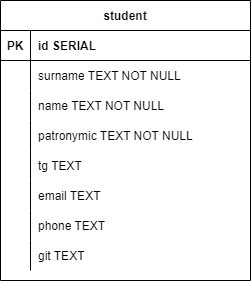

The diagram above was exported from draw.io. Its source (the exported page's mxGraphModel, read from the mxfile embedded in the PNG):
<mxGraphModel dx="1050" dy="629" grid="1" gridSize="10" guides="1" tooltips="1" connect="1" arrows="1" fold="1" page="1" pageScale="1" pageWidth="827" pageHeight="1169" math="0" shadow="0">
  <root>
    <mxCell id="0" />
    <mxCell id="1" parent="0" />
    <mxCell id="aWfSo52SWFaTj3OCOEjI-1" value="student" style="shape=table;startSize=30;container=1;collapsible=1;childLayout=tableLayout;fixedRows=1;rowLines=0;fontStyle=1;align=center;resizeLast=1;" parent="1" vertex="1">
      <mxGeometry x="230" y="180" width="250" height="280" as="geometry" />
    </mxCell>
    <mxCell id="aWfSo52SWFaTj3OCOEjI-2" value="" style="shape=partialRectangle;collapsible=0;dropTarget=0;pointerEvents=0;fillColor=none;points=[[0,0.5],[1,0.5]];portConstraint=eastwest;top=0;left=0;right=0;bottom=1;" parent="aWfSo52SWFaTj3OCOEjI-1" vertex="1">
      <mxGeometry y="30" width="250" height="30" as="geometry" />
    </mxCell>
    <mxCell id="aWfSo52SWFaTj3OCOEjI-3" value="PK" style="shape=partialRectangle;overflow=hidden;connectable=0;fillColor=none;top=0;left=0;bottom=0;right=0;fontStyle=1;" parent="aWfSo52SWFaTj3OCOEjI-2" vertex="1">
      <mxGeometry width="30" height="30" as="geometry">
        <mxRectangle width="30" height="30" as="alternateBounds" />
      </mxGeometry>
    </mxCell>
    <mxCell id="aWfSo52SWFaTj3OCOEjI-4" value="id SERIAL" style="shape=partialRectangle;overflow=hidden;connectable=0;fillColor=none;top=0;left=0;bottom=0;right=0;align=left;spacingLeft=6;fontStyle=1;" parent="aWfSo52SWFaTj3OCOEjI-2" vertex="1">
      <mxGeometry x="30" width="220" height="30" as="geometry">
        <mxRectangle width="220" height="30" as="alternateBounds" />
      </mxGeometry>
    </mxCell>
    <mxCell id="aWfSo52SWFaTj3OCOEjI-5" value="" style="shape=partialRectangle;collapsible=0;dropTarget=0;pointerEvents=0;fillColor=none;points=[[0,0.5],[1,0.5]];portConstraint=eastwest;top=0;left=0;right=0;bottom=0;" parent="aWfSo52SWFaTj3OCOEjI-1" vertex="1">
      <mxGeometry y="60" width="250" height="30" as="geometry" />
    </mxCell>
    <mxCell id="aWfSo52SWFaTj3OCOEjI-6" value="" style="shape=partialRectangle;overflow=hidden;connectable=0;fillColor=none;top=0;left=0;bottom=0;right=0;" parent="aWfSo52SWFaTj3OCOEjI-5" vertex="1">
      <mxGeometry width="30" height="30" as="geometry">
        <mxRectangle width="30" height="30" as="alternateBounds" />
      </mxGeometry>
    </mxCell>
    <mxCell id="aWfSo52SWFaTj3OCOEjI-7" value="surname TEXT NOT NULL" style="shape=partialRectangle;overflow=hidden;connectable=0;fillColor=none;top=0;left=0;bottom=0;right=0;align=left;spacingLeft=6;" parent="aWfSo52SWFaTj3OCOEjI-5" vertex="1">
      <mxGeometry x="30" width="220" height="30" as="geometry">
        <mxRectangle width="220" height="30" as="alternateBounds" />
      </mxGeometry>
    </mxCell>
    <mxCell id="aWfSo52SWFaTj3OCOEjI-8" style="shape=partialRectangle;collapsible=0;dropTarget=0;pointerEvents=0;fillColor=none;points=[[0,0.5],[1,0.5]];portConstraint=eastwest;top=0;left=0;right=0;bottom=0;" parent="aWfSo52SWFaTj3OCOEjI-1" vertex="1">
      <mxGeometry y="90" width="250" height="30" as="geometry" />
    </mxCell>
    <mxCell id="aWfSo52SWFaTj3OCOEjI-9" style="shape=partialRectangle;overflow=hidden;connectable=0;fillColor=none;top=0;left=0;bottom=0;right=0;" parent="aWfSo52SWFaTj3OCOEjI-8" vertex="1">
      <mxGeometry width="30" height="30" as="geometry">
        <mxRectangle width="30" height="30" as="alternateBounds" />
      </mxGeometry>
    </mxCell>
    <mxCell id="aWfSo52SWFaTj3OCOEjI-10" value="name TEXT NOT NULL" style="shape=partialRectangle;overflow=hidden;connectable=0;fillColor=none;top=0;left=0;bottom=0;right=0;align=left;spacingLeft=6;" parent="aWfSo52SWFaTj3OCOEjI-8" vertex="1">
      <mxGeometry x="30" width="220" height="30" as="geometry">
        <mxRectangle width="220" height="30" as="alternateBounds" />
      </mxGeometry>
    </mxCell>
    <mxCell id="aWfSo52SWFaTj3OCOEjI-11" style="shape=partialRectangle;collapsible=0;dropTarget=0;pointerEvents=0;fillColor=none;points=[[0,0.5],[1,0.5]];portConstraint=eastwest;top=0;left=0;right=0;bottom=0;" parent="aWfSo52SWFaTj3OCOEjI-1" vertex="1">
      <mxGeometry y="120" width="250" height="30" as="geometry" />
    </mxCell>
    <mxCell id="aWfSo52SWFaTj3OCOEjI-12" style="shape=partialRectangle;overflow=hidden;connectable=0;fillColor=none;top=0;left=0;bottom=0;right=0;" parent="aWfSo52SWFaTj3OCOEjI-11" vertex="1">
      <mxGeometry width="30" height="30" as="geometry">
        <mxRectangle width="30" height="30" as="alternateBounds" />
      </mxGeometry>
    </mxCell>
    <mxCell id="aWfSo52SWFaTj3OCOEjI-13" value="patronymic TEXT NOT NULL" style="shape=partialRectangle;overflow=hidden;connectable=0;fillColor=none;top=0;left=0;bottom=0;right=0;align=left;spacingLeft=6;" parent="aWfSo52SWFaTj3OCOEjI-11" vertex="1">
      <mxGeometry x="30" width="220" height="30" as="geometry">
        <mxRectangle width="220" height="30" as="alternateBounds" />
      </mxGeometry>
    </mxCell>
    <mxCell id="aWfSo52SWFaTj3OCOEjI-14" style="shape=partialRectangle;collapsible=0;dropTarget=0;pointerEvents=0;fillColor=none;points=[[0,0.5],[1,0.5]];portConstraint=eastwest;top=0;left=0;right=0;bottom=0;" parent="aWfSo52SWFaTj3OCOEjI-1" vertex="1">
      <mxGeometry y="150" width="250" height="30" as="geometry" />
    </mxCell>
    <mxCell id="aWfSo52SWFaTj3OCOEjI-15" style="shape=partialRectangle;overflow=hidden;connectable=0;fillColor=none;top=0;left=0;bottom=0;right=0;" parent="aWfSo52SWFaTj3OCOEjI-14" vertex="1">
      <mxGeometry width="30" height="30" as="geometry">
        <mxRectangle width="30" height="30" as="alternateBounds" />
      </mxGeometry>
    </mxCell>
    <mxCell id="aWfSo52SWFaTj3OCOEjI-16" value="tg TEXT" style="shape=partialRectangle;overflow=hidden;connectable=0;fillColor=none;top=0;left=0;bottom=0;right=0;align=left;spacingLeft=6;" parent="aWfSo52SWFaTj3OCOEjI-14" vertex="1">
      <mxGeometry x="30" width="220" height="30" as="geometry">
        <mxRectangle width="220" height="30" as="alternateBounds" />
      </mxGeometry>
    </mxCell>
    <mxCell id="aWfSo52SWFaTj3OCOEjI-17" style="shape=partialRectangle;collapsible=0;dropTarget=0;pointerEvents=0;fillColor=none;points=[[0,0.5],[1,0.5]];portConstraint=eastwest;top=0;left=0;right=0;bottom=0;" parent="aWfSo52SWFaTj3OCOEjI-1" vertex="1">
      <mxGeometry y="180" width="250" height="30" as="geometry" />
    </mxCell>
    <mxCell id="aWfSo52SWFaTj3OCOEjI-18" style="shape=partialRectangle;overflow=hidden;connectable=0;fillColor=none;top=0;left=0;bottom=0;right=0;" parent="aWfSo52SWFaTj3OCOEjI-17" vertex="1">
      <mxGeometry width="30" height="30" as="geometry">
        <mxRectangle width="30" height="30" as="alternateBounds" />
      </mxGeometry>
    </mxCell>
    <mxCell id="aWfSo52SWFaTj3OCOEjI-19" value="email TEXT" style="shape=partialRectangle;overflow=hidden;connectable=0;fillColor=none;top=0;left=0;bottom=0;right=0;align=left;spacingLeft=6;" parent="aWfSo52SWFaTj3OCOEjI-17" vertex="1">
      <mxGeometry x="30" width="220" height="30" as="geometry">
        <mxRectangle width="220" height="30" as="alternateBounds" />
      </mxGeometry>
    </mxCell>
    <mxCell id="aWfSo52SWFaTj3OCOEjI-20" style="shape=partialRectangle;collapsible=0;dropTarget=0;pointerEvents=0;fillColor=none;points=[[0,0.5],[1,0.5]];portConstraint=eastwest;top=0;left=0;right=0;bottom=0;" parent="aWfSo52SWFaTj3OCOEjI-1" vertex="1">
      <mxGeometry y="210" width="250" height="30" as="geometry" />
    </mxCell>
    <mxCell id="aWfSo52SWFaTj3OCOEjI-21" style="shape=partialRectangle;overflow=hidden;connectable=0;fillColor=none;top=0;left=0;bottom=0;right=0;" parent="aWfSo52SWFaTj3OCOEjI-20" vertex="1">
      <mxGeometry width="30" height="30" as="geometry">
        <mxRectangle width="30" height="30" as="alternateBounds" />
      </mxGeometry>
    </mxCell>
    <mxCell id="aWfSo52SWFaTj3OCOEjI-22" value="phone TEXT" style="shape=partialRectangle;overflow=hidden;connectable=0;fillColor=none;top=0;left=0;bottom=0;right=0;align=left;spacingLeft=6;" parent="aWfSo52SWFaTj3OCOEjI-20" vertex="1">
      <mxGeometry x="30" width="220" height="30" as="geometry">
        <mxRectangle width="220" height="30" as="alternateBounds" />
      </mxGeometry>
    </mxCell>
    <mxCell id="aWfSo52SWFaTj3OCOEjI-23" style="shape=partialRectangle;collapsible=0;dropTarget=0;pointerEvents=0;fillColor=none;points=[[0,0.5],[1,0.5]];portConstraint=eastwest;top=0;left=0;right=0;bottom=0;" parent="aWfSo52SWFaTj3OCOEjI-1" vertex="1">
      <mxGeometry y="240" width="250" height="30" as="geometry" />
    </mxCell>
    <mxCell id="aWfSo52SWFaTj3OCOEjI-24" style="shape=partialRectangle;overflow=hidden;connectable=0;fillColor=none;top=0;left=0;bottom=0;right=0;" parent="aWfSo52SWFaTj3OCOEjI-23" vertex="1">
      <mxGeometry width="30" height="30" as="geometry">
        <mxRectangle width="30" height="30" as="alternateBounds" />
      </mxGeometry>
    </mxCell>
    <mxCell id="aWfSo52SWFaTj3OCOEjI-25" value="git TEXT" style="shape=partialRectangle;overflow=hidden;connectable=0;fillColor=none;top=0;left=0;bottom=0;right=0;align=left;spacingLeft=6;" parent="aWfSo52SWFaTj3OCOEjI-23" vertex="1">
      <mxGeometry x="30" width="220" height="30" as="geometry">
        <mxRectangle width="220" height="30" as="alternateBounds" />
      </mxGeometry>
    </mxCell>
  </root>
</mxGraphModel>